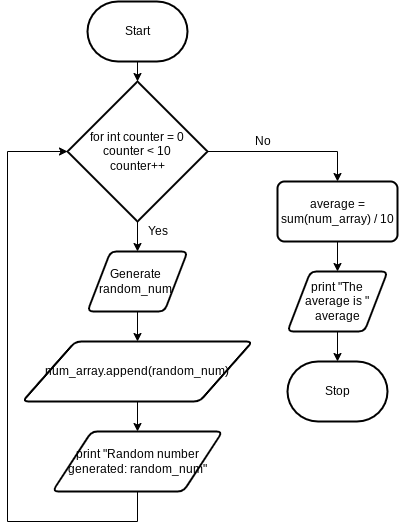

The diagram above was exported from draw.io. Its source (the exported page's mxGraphModel, read from the mxfile embedded in the PNG):
<mxGraphModel dx="594" dy="529" grid="1" gridSize="10" guides="1" tooltips="1" connect="1" arrows="1" fold="1" page="1" pageScale="1" pageWidth="827" pageHeight="1169" math="0" shadow="0">
  <root>
    <mxCell id="0" />
    <mxCell id="1" parent="0" />
    <mxCell id="37" style="edgeStyle=none;html=1;exitX=0.5;exitY=1;exitDx=0;exitDy=0;exitPerimeter=0;entryX=0.5;entryY=0;entryDx=0;entryDy=0;entryPerimeter=0;" edge="1" parent="1" source="2" target="17">
      <mxGeometry relative="1" as="geometry" />
    </mxCell>
    <mxCell id="2" value="Start" style="strokeWidth=2;html=1;shape=mxgraph.flowchart.terminator;whiteSpace=wrap;" parent="1" vertex="1">
      <mxGeometry x="120" y="100" width="100" height="60" as="geometry" />
    </mxCell>
    <mxCell id="15" value="Stop" style="strokeWidth=2;html=1;shape=mxgraph.flowchart.terminator;whiteSpace=wrap;" parent="1" vertex="1">
      <mxGeometry x="320" y="460" width="100" height="60" as="geometry" />
    </mxCell>
    <mxCell id="hFFJQHwZIzuJaEAAOEWF-38" style="edgeStyle=none;html=1;exitX=0.5;exitY=1;exitDx=0;exitDy=0;exitPerimeter=0;entryX=0.5;entryY=0;entryDx=0;entryDy=0;" parent="1" source="17" target="18" edge="1">
      <mxGeometry relative="1" as="geometry" />
    </mxCell>
    <mxCell id="hFFJQHwZIzuJaEAAOEWF-41" style="edgeStyle=none;rounded=0;html=1;exitX=1;exitY=0.5;exitDx=0;exitDy=0;exitPerimeter=0;entryX=0.5;entryY=0;entryDx=0;entryDy=0;" parent="1" source="17" target="33" edge="1">
      <mxGeometry relative="1" as="geometry">
        <mxPoint x="350" y="300" as="targetPoint" />
        <Array as="points">
          <mxPoint x="370" y="250" />
        </Array>
      </mxGeometry>
    </mxCell>
    <mxCell id="17" value="for int counter = 0&lt;br&gt;counter &amp;lt; 10&lt;br&gt;counter++" style="strokeWidth=2;html=1;shape=mxgraph.flowchart.decision;whiteSpace=wrap;" parent="1" vertex="1">
      <mxGeometry x="100" y="180" width="140" height="140" as="geometry" />
    </mxCell>
    <mxCell id="hFFJQHwZIzuJaEAAOEWF-39" style="edgeStyle=none;html=1;exitX=0.5;exitY=1;exitDx=0;exitDy=0;entryX=0.5;entryY=0;entryDx=0;entryDy=0;" parent="1" target="20" edge="1">
      <mxGeometry relative="1" as="geometry">
        <mxPoint x="170" y="500" as="sourcePoint" />
      </mxGeometry>
    </mxCell>
    <mxCell id="36" style="edgeStyle=none;rounded=0;html=1;exitX=0.5;exitY=1;exitDx=0;exitDy=0;entryX=0.5;entryY=0;entryDx=0;entryDy=0;" parent="1" source="18" target="35" edge="1">
      <mxGeometry relative="1" as="geometry" />
    </mxCell>
    <mxCell id="18" value="Generate &lt;br&gt;random_num&amp;nbsp;" style="shape=parallelogram;html=1;strokeWidth=2;perimeter=parallelogramPerimeter;whiteSpace=wrap;rounded=1;arcSize=12;size=0.23;" parent="1" vertex="1">
      <mxGeometry x="120" y="350" width="100" height="60" as="geometry" />
    </mxCell>
    <mxCell id="hFFJQHwZIzuJaEAAOEWF-47" style="edgeStyle=none;rounded=0;html=1;exitX=0.5;exitY=1;exitDx=0;exitDy=0;entryX=0;entryY=0.5;entryDx=0;entryDy=0;entryPerimeter=0;" parent="1" source="20" target="17" edge="1">
      <mxGeometry relative="1" as="geometry">
        <mxPoint x="170" y="620" as="targetPoint" />
        <Array as="points">
          <mxPoint x="170" y="620" />
          <mxPoint x="40" y="620" />
          <mxPoint x="40" y="250" />
        </Array>
      </mxGeometry>
    </mxCell>
    <mxCell id="20" value="print &quot;Random number generated: random_num&quot;" style="shape=parallelogram;html=1;strokeWidth=2;perimeter=parallelogramPerimeter;whiteSpace=wrap;rounded=1;arcSize=12;size=0.23;" parent="1" vertex="1">
      <mxGeometry x="85" y="530" width="170" height="60" as="geometry" />
    </mxCell>
    <mxCell id="23" value="Yes" style="text;html=1;align=center;verticalAlign=middle;resizable=0;points=[];autosize=1;strokeColor=none;fillColor=none;" parent="1" vertex="1">
      <mxGeometry x="170" y="320" width="40" height="20" as="geometry" />
    </mxCell>
    <mxCell id="hFFJQHwZIzuJaEAAOEWF-52" style="edgeStyle=none;rounded=0;html=1;exitX=0.5;exitY=1;exitDx=0;exitDy=0;entryX=0.5;entryY=0;entryDx=0;entryDy=0;entryPerimeter=0;" parent="1" source="32" target="15" edge="1">
      <mxGeometry relative="1" as="geometry" />
    </mxCell>
    <mxCell id="32" value="print &quot;The average is &quot; average" style="shape=parallelogram;html=1;strokeWidth=2;perimeter=parallelogramPerimeter;whiteSpace=wrap;rounded=1;arcSize=12;size=0.23;" parent="1" vertex="1">
      <mxGeometry x="320" y="370" width="100" height="60" as="geometry" />
    </mxCell>
    <mxCell id="hFFJQHwZIzuJaEAAOEWF-49" style="edgeStyle=none;rounded=0;html=1;exitX=0.5;exitY=1;exitDx=0;exitDy=0;entryX=0.5;entryY=0;entryDx=0;entryDy=0;" parent="1" source="33" target="32" edge="1">
      <mxGeometry relative="1" as="geometry" />
    </mxCell>
    <mxCell id="33" value="average = sum(num_array) / 10" style="rounded=1;whiteSpace=wrap;html=1;absoluteArcSize=1;arcSize=14;strokeWidth=2;" parent="1" vertex="1">
      <mxGeometry x="310" y="280" width="120" height="60" as="geometry" />
    </mxCell>
    <mxCell id="hFFJQHwZIzuJaEAAOEWF-36" value="No" style="text;html=1;align=center;verticalAlign=middle;resizable=0;points=[];autosize=1;strokeColor=none;fillColor=none;" parent="1" vertex="1">
      <mxGeometry x="280" y="230" width="30" height="20" as="geometry" />
    </mxCell>
    <mxCell id="35" value="num_array.append(random_num)" style="shape=parallelogram;html=1;strokeWidth=2;perimeter=parallelogramPerimeter;whiteSpace=wrap;rounded=1;arcSize=12;size=0.23;" parent="1" vertex="1">
      <mxGeometry x="55" y="440" width="230" height="60" as="geometry" />
    </mxCell>
  </root>
</mxGraphModel>